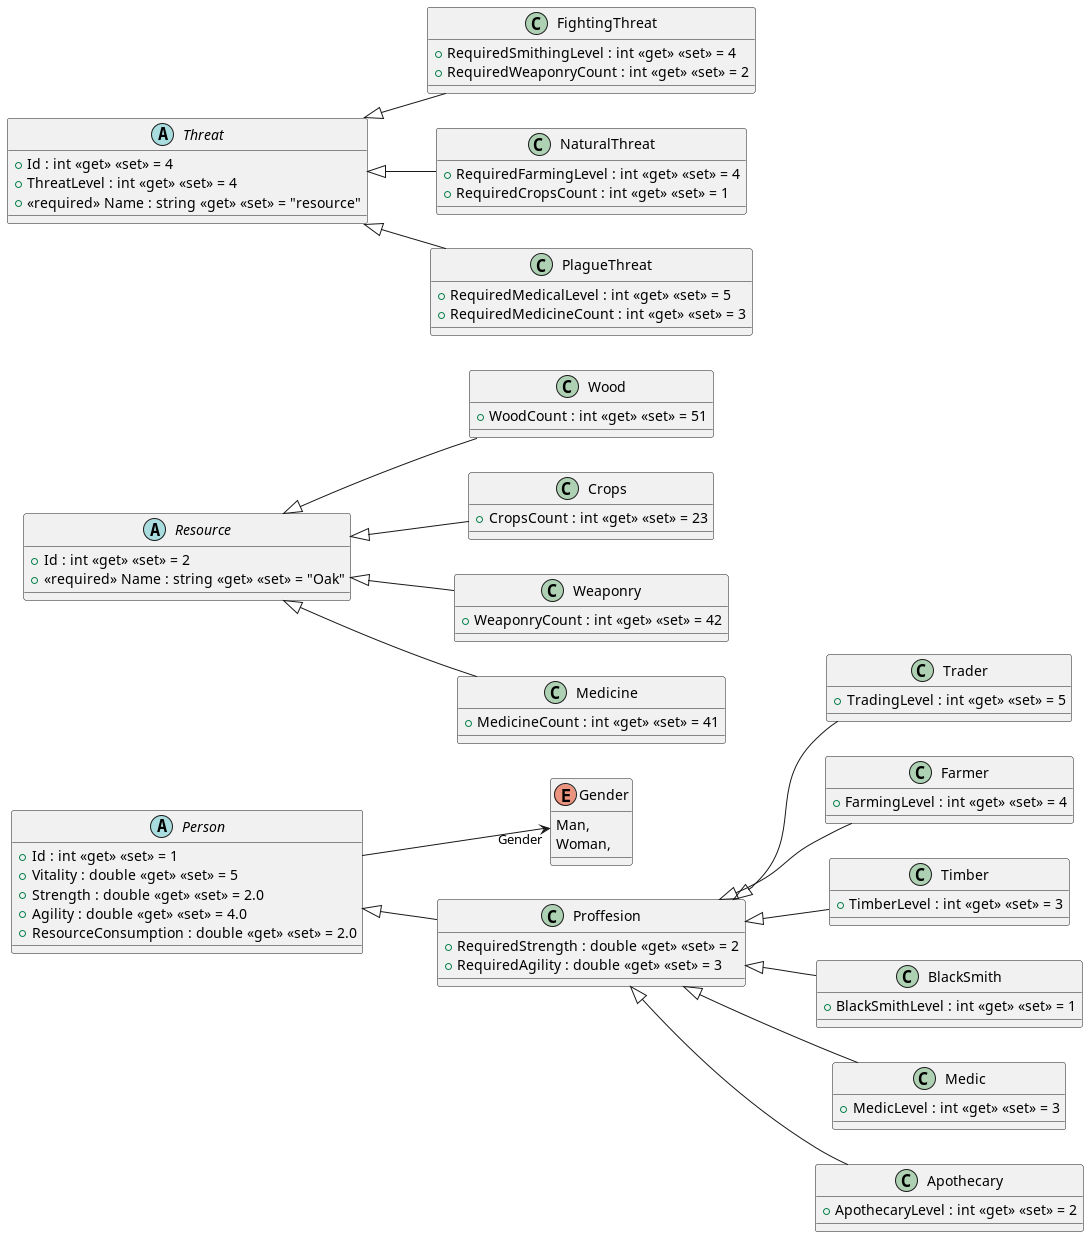

The diagram above was rendered by PlantUML. Its source (embedded in the PNG):
@startuml
left to right direction

!include ./Enums/Gender.puml
!include ./Models/Resources/Wood.puml
!include ./Models/Resources/Resource.puml
!include ./Models/Resources/Crops.puml
!include ./Models/Resources/Weaponry.puml
!include ./Models/Resources/Medicine.puml
!include ./Models/Professions/Trader.puml
!include ./Models/Professions/Farmer.puml
!include ./Models/Professions/Proffesion.puml
!include ./Models/Professions/Timber.puml
!include ./Models/Professions/BlackSmith.puml
!include ./Models/Professions/Medic.puml
!include ./Models/Professions/Apothecary.puml
!include ./Models/Professions/Person.puml
!include ./Models/Threats/FightingThreat.puml
!include ./Models/Threats/Threat.puml
!include ./Models/Threats/NaturalThreat.puml
!include ./Models/Threats/PlagueThreat.puml
@enduml